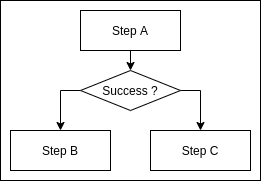

The diagram above was exported from draw.io. Its source (the exported page's mxGraphModel, read from the mxfile embedded in the PNG):
<mxGraphModel dx="677" dy="381" grid="1" gridSize="10" guides="1" tooltips="1" connect="1" arrows="1" fold="1" page="1" pageScale="1" pageWidth="827" pageHeight="1169" math="0" shadow="0">
  <root>
    <mxCell id="0" />
    <mxCell id="1" parent="0" />
    <mxCell id="2" value="" style="group" vertex="1" connectable="0" parent="1">
      <mxGeometry x="130" y="670" width="260" height="180" as="geometry" />
    </mxCell>
    <mxCell id="3" value="" style="rounded=0;whiteSpace=wrap;html=1;align=center;verticalAlign=middle;" vertex="1" parent="2">
      <mxGeometry width="260" height="180" as="geometry" />
    </mxCell>
    <mxCell id="4" value="Step A" style="rounded=0;whiteSpace=wrap;html=1;align=center;verticalAlign=middle;" vertex="1" parent="2">
      <mxGeometry x="80" y="10" width="100" height="40" as="geometry" />
    </mxCell>
    <mxCell id="5" value="Step B" style="rounded=0;whiteSpace=wrap;html=1;align=center;verticalAlign=middle;" vertex="1" parent="2">
      <mxGeometry x="10" y="130" width="100" height="40" as="geometry" />
    </mxCell>
    <mxCell id="6" value="Step C" style="rounded=0;whiteSpace=wrap;html=1;align=center;verticalAlign=middle;" vertex="1" parent="2">
      <mxGeometry x="150" y="130" width="100" height="40" as="geometry" />
    </mxCell>
    <mxCell id="7" style="edgeStyle=orthogonalEdgeStyle;rounded=0;orthogonalLoop=1;jettySize=auto;html=1;entryX=0.5;entryY=0;entryDx=0;entryDy=0;exitX=1;exitY=0.5;exitDx=0;exitDy=0;" edge="1" parent="2" source="9" target="6">
      <mxGeometry relative="1" as="geometry">
        <Array as="points">
          <mxPoint x="200" y="90" />
        </Array>
      </mxGeometry>
    </mxCell>
    <mxCell id="8" style="edgeStyle=orthogonalEdgeStyle;rounded=0;orthogonalLoop=1;jettySize=auto;html=1;entryX=0.5;entryY=0;entryDx=0;entryDy=0;exitX=0;exitY=0.5;exitDx=0;exitDy=0;" edge="1" parent="2" source="9" target="5">
      <mxGeometry relative="1" as="geometry">
        <Array as="points">
          <mxPoint x="60" y="90" />
        </Array>
      </mxGeometry>
    </mxCell>
    <mxCell id="9" value="Success ?" style="rhombus;whiteSpace=wrap;html=1;align=center;verticalAlign=middle;" vertex="1" parent="2">
      <mxGeometry x="80" y="70" width="100" height="40" as="geometry" />
    </mxCell>
    <mxCell id="10" style="edgeStyle=orthogonalEdgeStyle;rounded=0;orthogonalLoop=1;jettySize=auto;html=1;entryX=0.5;entryY=0;entryDx=0;entryDy=0;exitX=0.5;exitY=1;exitDx=0;exitDy=0;" edge="1" parent="2" source="4" target="9">
      <mxGeometry relative="1" as="geometry" />
    </mxCell>
  </root>
</mxGraphModel>